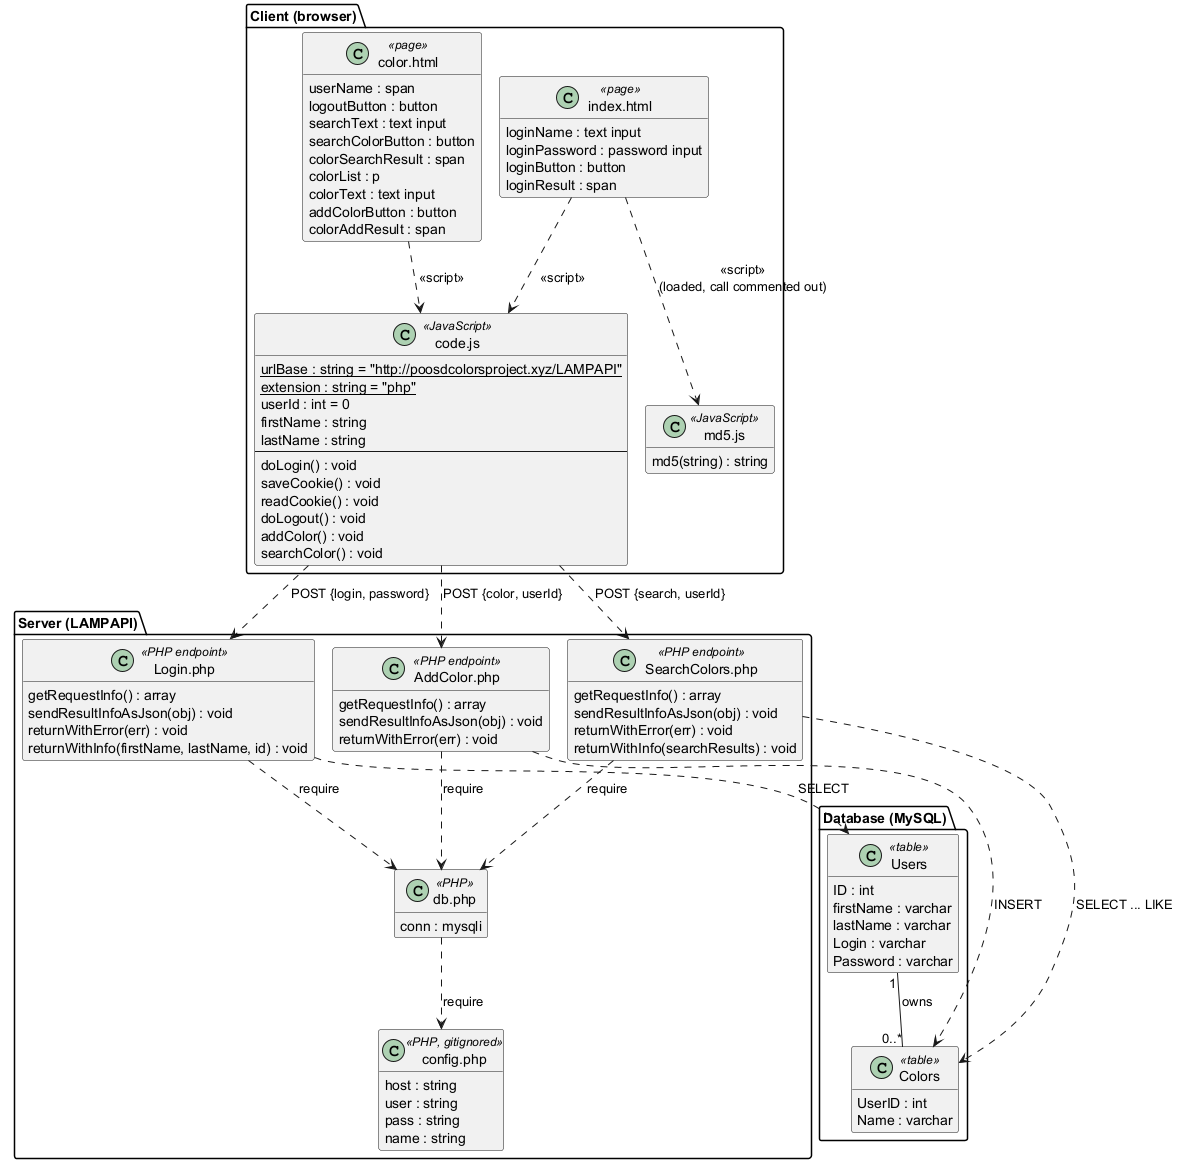

The diagram above was rendered by PlantUML. Its source (embedded in the PNG):
@startuml class
!pragma layout smetana
' Class Diagram - Colors web application
' The app has no OO classes; each file is modeled as a class with a stereotype.
skinparam classAttributeIconSize 0
hide empty members

package "Client (browser)" {
  class "index.html" as IndexPage <<page>> {
    loginName : text input
    loginPassword : password input
    loginButton : button
    loginResult : span
  }

  class "color.html" as ColorPage <<page>> {
    userName : span
    logoutButton : button
    searchText : text input
    searchColorButton : button
    colorSearchResult : span
    colorList : p
    colorText : text input
    addColorButton : button
    colorAddResult : span
  }

  class "code.js" as CodeJS <<JavaScript>> {
    {static} urlBase : string = "http://poosdcolorsproject.xyz/LAMPAPI"
    {static} extension : string = "php"
    userId : int = 0
    firstName : string
    lastName : string
    --
    doLogin() : void
    saveCookie() : void
    readCookie() : void
    doLogout() : void
    addColor() : void
    searchColor() : void
  }

  class "md5.js" as MD5JS <<JavaScript>> {
    md5(string) : string
  }
}

package "Server (LAMPAPI)" {
  class "Login.php" as LoginAPI <<PHP endpoint>> {
    getRequestInfo() : array
    sendResultInfoAsJson(obj) : void
    returnWithError(err) : void
    returnWithInfo(firstName, lastName, id) : void
  }

  class "AddColor.php" as AddColorAPI <<PHP endpoint>> {
    getRequestInfo() : array
    sendResultInfoAsJson(obj) : void
    returnWithError(err) : void
  }

  class "SearchColors.php" as SearchAPI <<PHP endpoint>> {
    getRequestInfo() : array
    sendResultInfoAsJson(obj) : void
    returnWithError(err) : void
    returnWithInfo(searchResults) : void
  }

  class "db.php" as DB <<PHP>> {
    conn : mysqli
  }

  class "config.php" as Config <<PHP, gitignored>> {
    host : string
    user : string
    pass : string
    name : string
  }
}

package "Database (MySQL)" {
  class Users <<table>> {
    ID : int
    firstName : varchar
    lastName : varchar
    Login : varchar
    Password : varchar
  }

  class Colors <<table>> {
    UserID : int
    Name : varchar
  }
}

IndexPage ..> CodeJS : <<script>>
IndexPage ..> MD5JS : <<script>>\n(loaded, call commented out)
ColorPage ..> CodeJS : <<script>>

CodeJS ..> LoginAPI : POST {login, password}
CodeJS ..> AddColorAPI : POST {color, userId}
CodeJS ..> SearchAPI : POST {search, userId}

LoginAPI ..> DB : require
AddColorAPI ..> DB : require
SearchAPI ..> DB : require
DB ..> Config : require

LoginAPI ..> Users : SELECT
AddColorAPI ..> Colors : INSERT
SearchAPI ..> Colors : SELECT ... LIKE

Users "1" -- "0..*" Colors : owns >
@enduml